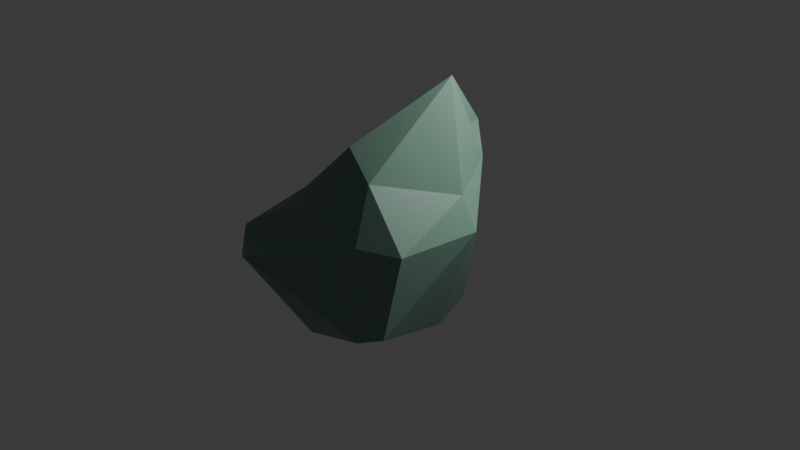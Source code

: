 # Source: lopoy_rocks12.blend  (saved by Blender 4.1.24; exported with 4.5.12 LTS)
import bpy
from mathutils import Matrix  # noqa: F401  (used for matrix-valued properties, if any)

bpy.ops.wm.read_factory_settings(use_empty=True)
scene = bpy.context.scene
scene.name = 'Scene'

# ---- collections
col_collection = bpy.data.collections.new('Collection'); scene.collection.children.link(col_collection)

# ---- materials (node trees are filled in below, after node groups)
mat_material_001 = bpy.data.materials.new('Material.001')
mat_material_001.use_transparent_shadow = False

# ---- material node trees
mat_material_001.use_nodes = True; mat_material_001.node_tree.nodes.clear()
_N = mat_material_001.node_tree.nodes; _L = mat_material_001.node_tree.links
n0 = _N.new('ShaderNodeBsdfPrincipled'); n0.name = 'Principled BSDF'; n0.location = (10, 300)
n0.inputs[0].default_value = (0.1578, 0.2799, 0.2156, 1.0)
n1 = _N.new('ShaderNodeOutputMaterial'); n1.name = 'Material Output'; n1.location = (300, 300)
_L.new(n0.outputs[0], n1.inputs[0])
n1.is_active_output = True

# ---- world
world_world = bpy.data.worlds.new('World'); scene.world = world_world
world_world.use_nodes = True; world_world.node_tree.nodes.clear()
_N = world_world.node_tree.nodes; _L = world_world.node_tree.links
n0 = _N.new('ShaderNodeOutputWorld'); n0.name = 'World Output'; n0.location = (300, 300)
n1 = _N.new('ShaderNodeBackground'); n1.name = 'Background'; n1.location = (10, 300)
n1.inputs[0].default_value = (0.05088, 0.05088, 0.05088, 1.0)
_L.new(n1.outputs[0], n0.inputs[0])
n0.is_active_output = True
world_world.color = (0.05088, 0.05088, 0.05088)
world_world.use_sun_shadow = False
world_world.sun_shadow_jitter_overblur = 0.0

# ---- lights
light_light = bpy.data.lights.new('Light', 'POINT')
light_light.transmission_factor = 0.0
light_light.energy = 1000.0
light_light.shadow_soft_size = 0.1
light_light.shadow_maximum_resolution = 0.006
light_light.use_absolute_resolution = True

# ---- meshes
me_icosphere = bpy.data.meshes.new('Icosphere')
me_icosphere.from_pydata([(0.3661, -0.3288, -1.705), (1.282, -0.2053, -1.411), (-0.426, -1.756, -0.2876), (-1.189, -0.2282, -0.9953), (-0.6561, 1.397, -0.07809), (0.3323, -1.636, 1.753), (-1.687, -0.3003, 1.406), (-1.136, 1.502, 0.8121), (-0.1799, 1.99, 0.2838), (1.217, 0.1976, 1.353), (0.3955, -1.599, -2.055), (0.1981, -1.896, -0.3135), (1.409, 0.3204, -1.489), (0.5642, -0.01975, -1.808), (-0.08324, -0.08186, -1.599), (-1.22, 1.32, 0.05633), (0.4447, 1.42, -0.6209), (1.448, 0.9946, 0.6612), (1.088, -0.4405, 0.9063), (-1.838, -0.1874, 1.042), (-0.9661, -1.402, 0.4183), (-1.46, 1.188, 0.5821), (1.077, 1.329, 0.6137), (0.8748, -0.1294, 1.698), (-0.06997, -1.594, 2.027), (0.2531, 0.5436, 2.249), (-0.8828, 0.08961, 2.188), (-0.1739, 0.9413, 2.042), (0.1858, 0.713, 2.213), (-0.7671, -0.6227, -1.154), (-1.389, -1.162, -0.07278), (0.4224, -1.38, 0.4033), (-0.518, -1.498, 1.223), (0.3275, -1.44, 1.141), (-0.1039, -1.603, 1.065)], [], [(0, 10, 14), (3, 19, 21), (6, 24, 26), (23, 9, 25), (17, 22, 8, 28, 25, 9), (21, 19, 6, 26, 27, 7), (20, 32, 24, 6), (18, 23, 5), (16, 4, 8, 22), (15, 3, 21), (19, 20, 6), (5, 33, 31, 18), (11, 1, 18, 31), (1, 12, 17, 9, 23, 18), (13, 16, 12), (0, 14, 15, 4, 16, 13), (14, 3, 15), (10, 11, 2), (11, 10, 1), (0, 13, 12, 1, 10), (4, 15, 21, 7), (7, 8, 4), (7, 27, 28, 8), (23, 25, 24, 5), (26, 24, 25), (25, 28, 27, 26), (3, 30, 19), (29, 2, 30), (29, 30, 3), (20, 30, 2), (10, 2, 29), (10, 29, 14), (14, 29, 3), (20, 19, 30), (11, 34, 32, 20, 2), (11, 31, 33, 34), (33, 5, 34), (24, 34, 5), (24, 32, 34), (22, 17, 12, 16)])
_uv = me_icosphere.uv_layers.new(name='UVMap')
_uv.uv.foreach_set('vector', [0.9091, 0.0, 0.9545, 0.07873, 0.8636, 0.07873, 0.8182, 0.1575, 0.8636, 0.2362, 0.7727, 0.2362, 0.0, 0.3149, 0.09091, 0.3149, 0.9048, 0.7765, 0.2727, 0.3149, 0.3636, 0.3149, 0.3182, 0.3937, 0.4091, 0.2362, 0.5, 0.2362, 0.5455, 0.3149, 0.5909, 0.3937, 0.4091, 0.3937, 0.3636, 0.3149, 0.7727, 0.2362, 0.8636, 0.2362, 0.9091, 0.3149, 0.9048, 0.7765, 0.718, 0.3937, 0.7273, 0.3149, 0.04546, 0.2362, 0.06818, 0.2756, 0.09091, 0.3149, 0.0, 0.3149, 0.2273, 0.2362, 0.2727, 0.3149, 0.1818, 0.3149, 0.5455, 0.1575, 0.6364, 0.1575, 0.5455, 0.3149, 0.5, 0.2362, 0.7273, 0.1575, 0.8182, 0.1575, 0.7727, 0.2362, 0.8636, 0.2362, 0.9545, 0.2362, 0.9091, 0.3149, 0.1818, 0.3149, 0.1932, 0.2559, 0.2045, 0.1968, 0.2273, 0.2362, 0.1818, 0.1575, 0.2727, 0.1575, 0.2273, 0.2362, 0.2045, 0.1968, 0.2727, 0.1575, 0.3636, 0.1575, 0.4091, 0.2362, 0.3636, 0.3149, 0.2727, 0.3149, 0.2273, 0.2362, 0.4091, 0.07873, 0.5455, 0.1575, 0.3636, 0.1575, 0.3636, 0.0, 0.7727, 0.07873, 0.7273, 0.1575, 0.6364, 0.1575, 0.5455, 0.1575, 0.4091, 0.07873, 0.7727, 0.07873, 0.8182, 0.1575, 0.7273, 0.1575, 0.1364, 0.07873, 0.1818, 0.1575, 0.09091, 0.1575, 0.1818, 0.1575, 0.1364, 0.07873, 0.2727, 0.1575, 0.3636, 0.0, 0.4091, 0.07873, 0.3636, 0.1575, 0.2727, 0.1575, 0.1364, 0.07873, 0.6364, 0.1575, 0.7273, 0.1575, 0.7727, 0.2362, 0.7273, 0.3149, 0.7273, 0.3149, 0.5455, 0.3149, 0.6364, 0.1575, 0.7273, 0.3149, 0.7727, 0.3937, 0.5909, 0.3937, 0.5455, 0.3149, 0.2727, 0.3149, 0.3182, 0.3937, 0.2433, 0.4204, 0.1818, 0.3149, 0.9048, 0.7765, 0.2433, 0.4204, 0.3182, 0.3937, 0.3182, 0.3937, 0.5909, 0.3937, 0.718, 0.3937, 0.9048, 0.7765, 0.8182, 0.1575, 0.0, 0.0, 0.8636, 0.2362, 0.0, 0.0, 0.0, 0.0, 0.0, 0.0, 0.0, 0.0, 0.0, 0.0, 0.8182, 0.1575, 0.4741, 0.3846, 0.0, 0.0, 0.0, 0.0, 0.1364, 0.07873, 0.0, 0.0, 0.0, 0.0, 0.1364, 0.07873, 0.0, 0.0, 0.8636, 0.07873, 0.8636, 0.07873, 0.0, 0.0, 0.8182, 0.1575, 0.4741, 0.3846, 0.8636, 0.2362, 0.0, 0.0, 0.1818, 0.1575, 0.0, 0.0, 0.06818, 0.2756, 0.04546, 0.2362, 0.0, 0.0, 0.1818, 0.1575, 0.2045, 0.1968, 0.1932, 0.2559, 0.0, 0.0, 0.1932, 0.2559, 0.1818, 0.3149, 0.0, 0.0, 0.2433, 0.4204, 0.0, 0.0, 0.1818, 0.3149, 0.2433, 0.4204, 0.06818, 0.2756, 0.0, 0.0, 0.5, 0.2362, 0.4091, 0.2362, 0.3636, 0.1575, 0.5455, 0.1575])
me_icosphere.materials.append(mat_material_001)
me_icosphere.update()

# ---- objects
ob_light = bpy.data.objects.new('Light', light_light)
ob_icosphere = bpy.data.objects.new('Icosphere', me_icosphere)

# ---- transforms, parenting, visibility, modifiers, constraints
ob_light.location = (4.076, 1.005, 5.904)
ob_light.rotation_euler = (0.6503, 0.05522, 1.866)
ob_light.lock_rotations_4d = False
ob_light.empty_display_type = 'ARROWS'
ob_light.color = (0.0, 0.0, 0.0, 0.0)
ob_light.lineart.crease_threshold = 0.0
ob_icosphere.location = (0.0, 0.0, 1.775)
ob_icosphere.rotation_euler = (-2.317, -0.4933, -3.574)
ob_icosphere.scale = (0.916, 0.916, 0.916)

# ---- collection membership
col_collection.objects.link(ob_light)
col_collection.objects.link(ob_icosphere)

# ---- scene / render settings (as saved in the file)
scene.frame_start = 1; scene.frame_end = 250; scene.frame_set(1)
scene.render.engine = 'BLENDER_EEVEE_NEXT'
scene.cycles.sampling_pattern = 'TABULATED_SOBOL'
scene.eevee.ray_tracing_options.trace_max_roughness = 0.0
bpy.context.view_layer.update()

# ---- added for rendering (the .blend has no active camera): camera
cam_auto = bpy.data.cameras.new('AutoCamera')
cam_auto.lens = 50.0
cam_auto.sensor_width = 36.0
cam_auto.clip_end = 1000.0
ob_auto_camera = bpy.data.objects.new('AutoCamera', cam_auto)
scene.collection.objects.link(ob_auto_camera)
ob_auto_camera.location = (9.14886, -10.9532, 8.85774)
ob_auto_camera.rotation_euler = (1.09748, -7.21219e-08, 0.694738)
scene.camera = ob_auto_camera
bpy.context.view_layer.update()
